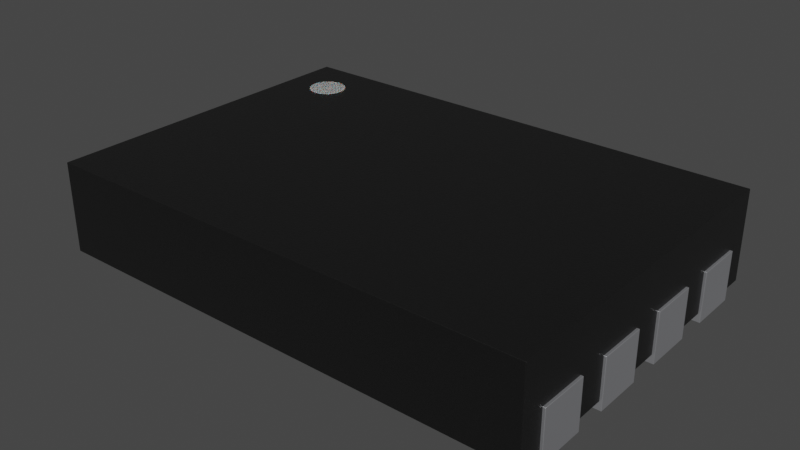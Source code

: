 # Source: STM_UFDFPN8DFN8_2X3.blend  (saved by Blender 4.1.23; exported with 4.5.12 LTS)
import bpy
from mathutils import Matrix  # noqa: F401  (used for matrix-valued properties, if any)

bpy.ops.wm.read_factory_settings(use_empty=True)
scene = bpy.context.scene
scene.name = 'Scene'

# ---- collections
col_collection = bpy.data.collections.new('Collection'); scene.collection.children.link(col_collection)

# ---- materials (node trees are filled in below, after node groups)
mat_plastic_chip = bpy.data.materials.new('plastic_chip')
mat_plastic_chip.preview_render_type = 'CUBE'
mat_white_markings = bpy.data.materials.new('white_markings')
mat_white_markings.preview_render_type = 'FLAT'
mat_metal_pins = bpy.data.materials.new('metal_pins')
mat_metal_pins.preview_render_type = 'CUBE'

# ---- material node trees
mat_plastic_chip.use_nodes = True; mat_plastic_chip.node_tree.nodes.clear()
_N = mat_plastic_chip.node_tree.nodes; _L = mat_plastic_chip.node_tree.links
n0 = _N.new('ShaderNodeBsdfPrincipled'); n0.name = 'Principled BSDF'; n0.location = (10, 300)
n0.distribution = 'GGX'
n0.subsurface_method = 'BURLEY'
n0.inputs[0].default_value = (0.009312, 0.009312, 0.009312, 1.0)
n0.inputs[1].default_value = 0.1372
n0.inputs[2].default_value = 0.3706
n0.inputs[3].default_value = 1.45
n0.inputs[27].default_value = (0.0, 0.0, 0.0, 1.0)
n0.inputs[28].default_value = 1.0
n1 = _N.new('ShaderNodeOutputMaterial'); n1.name = 'Material Output'; n1.location = (300, 300)
n2 = _N.new('ShaderNodeTexNoise'); n2.name = 'Noise Texture'; n2.location = (-893, 54)
n2.inputs[2].default_value = 200.0
n2.inputs[3].default_value = 3.6
n2.inputs[4].default_value = 0.8375
n3 = _N.new('ShaderNodeBump'); n3.name = 'Bump'; n3.location = (-604, -53)
n3.inputs[0].default_value = 0.08
n3.inputs[1].default_value = 1.0
n3.inputs[2].default_value = 1.0
_L.new(n0.outputs[0], n1.inputs[0])
_L.new(n2.outputs[0], n3.inputs[3])
_L.new(n3.outputs[0], n0.inputs[5])
n1.is_active_output = True
mat_white_markings.use_nodes = True; mat_white_markings.node_tree.nodes.clear()
_N = mat_white_markings.node_tree.nodes; _L = mat_white_markings.node_tree.links
n0 = _N.new('ShaderNodeOutputMaterial'); n0.name = 'Material Output'; n0.location = (300, 300)
n1 = _N.new('ShaderNodeBsdfPrincipled'); n1.name = 'Principled BSDF'; n1.location = (-34, 272)
n1.distribution = 'GGX'
n1.subsurface_method = 'BURLEY'
n1.inputs[1].default_value = 0.02
n1.inputs[2].default_value = 0.4636
n1.inputs[3].default_value = 1.4
n1.inputs[8].default_value = 1.0
n1.inputs[10].default_value = 0.3682
n1.inputs[13].default_value = 0.6591
n1.inputs[18].default_value = 0.2318
n1.inputs[20].default_value = 0.6709
n1.inputs[24].default_value = 0.1191
n1.inputs[27].default_value = (0.0, 0.0, 0.0, 1.0)
n1.inputs[28].default_value = 1.0
n2 = _N.new('ShaderNodeMapping'); n2.name = 'Mapping'; n2.location = (-1010, 265)
n2.inputs[3].default_value = (3.0, 1.0, 1.0)
n3 = _N.new('ShaderNodeTexCoord'); n3.name = 'Texture Coordinate'; n3.location = (-1250, 180)
n4 = _N.new('ShaderNodeBump'); n4.name = 'Bump'; n4.location = (-376, -99)
n4.inputs[0].default_value = 0.05
n4.inputs[1].default_value = 1.0
n4.inputs[2].default_value = 1.0
n5 = _N.new('ShaderNodeTexNoise'); n5.name = 'Noise Texture'; n5.location = (-662, 176)
n5.inputs[2].default_value = 88.0
n5.inputs[3].default_value = 10.8
n5.inputs[4].default_value = 0.9167
n5.inputs[8].default_value = 1.6
n6 = _N.new('ShaderNodeValToRGB'); n6.name = 'ColorRamp'; n6.location = (-354, 186)
while len(n6.color_ramp.elements) > 1: n6.color_ramp.elements.remove(n6.color_ramp.elements[-1])
n6.color_ramp.elements[0].position = 0.0; n6.color_ramp.elements[0].color = (0.2596, 0.2596, 0.2596, 1.0)
_e = n6.color_ramp.elements.new(1.0); _e.color = (0.6303, 0.6303, 0.6303, 1.0)
n7 = _N.new('ShaderNodeMix'); n7.name = 'Mix'; n7.location = (-204, 152)
n7.data_type = 'RGBA'
n7.inputs[0].default_value = 0.3682
n7.inputs[7].default_value = (0.2525, 0.2525, 0.2525, 1.0)
_L.new(n5.outputs[0], n6.inputs[0])
_L.new(n1.outputs[0], n0.inputs[0])
_L.new(n3.outputs[2], n2.inputs[0])
_L.new(n2.outputs[0], n5.inputs[0])
_L.new(n5.outputs[0], n4.inputs[3])
_L.new(n4.outputs[0], n1.inputs[5])
_L.new(n6.outputs[0], n7.inputs[6])
_L.new(n7.outputs[2], n1.inputs[0])
n0.is_active_output = True
mat_metal_pins.use_nodes = True; mat_metal_pins.node_tree.nodes.clear()
_N = mat_metal_pins.node_tree.nodes; _L = mat_metal_pins.node_tree.links
n0 = _N.new('ShaderNodeMapping'); n0.name = 'Mapping'; n0.location = (-1447, -91)
n0.inputs[3].default_value = (4.8, 1.2, 1.1)
n1 = _N.new('ShaderNodeBsdfPrincipled'); n1.name = 'Principled BSDF'; n1.location = (-560, 254)
n1.distribution = 'GGX'
n1.subsurface_method = 'BURLEY'
n1.inputs[1].default_value = 0.7818
n1.inputs[2].default_value = 0.2886
n1.inputs[3].default_value = 1.45
n1.inputs[13].default_value = 0.0
n1.inputs[27].default_value = (0.0, 0.0, 0.0, 1.0)
n1.inputs[28].default_value = 1.0
n2 = _N.new('ShaderNodeOutputMaterial'); n2.name = 'Material Output.002'; n2.location = (-205, 253)
n2.width = 213
n3 = _N.new('ShaderNodeTexNoise'); n3.name = 'Noise Texture.002'; n3.location = (-1228, -73)
n3.inputs[2].default_value = 0.1
n3.inputs[3].default_value = 7.0
n3.inputs[4].default_value = 0.6
n3.inputs[8].default_value = 0.4
n4 = _N.new('ShaderNodeTexCoord'); n4.name = 'Texture Coordinate'; n4.location = (-1636, -116)
n5 = _N.new('ShaderNodeMix'); n5.name = 'Mix.001'; n5.location = (-921, 45)
n5.data_type = 'RGBA'
n5.inputs[6].default_value = (0.9398, 0.9547, 1.0, 1.0)
n5.inputs[7].default_value = (0.13, 0.1259, 0.1359, 1.0)
n6 = _N.new('ShaderNodeBump'); n6.name = 'Bump.001'; n6.location = (-1001, -227)
n6.inputs[0].default_value = 0.05
n6.inputs[1].default_value = 0.01
n6.inputs[2].default_value = 1.0
_L.new(n1.outputs[0], n2.inputs[0])
_L.new(n3.outputs[0], n6.inputs[3])
_L.new(n0.outputs[0], n3.inputs[0])
_L.new(n3.outputs[0], n5.inputs[0])
_L.new(n4.outputs[3], n0.inputs[0])
_L.new(n5.outputs[2], n1.inputs[0])
_L.new(n6.outputs[0], n1.inputs[5])
n2.is_active_output = True

# ---- world
world_world = bpy.data.worlds.new('World'); scene.world = world_world
world_world.use_nodes = True; world_world.node_tree.nodes.clear()
_N = world_world.node_tree.nodes; _L = world_world.node_tree.links
n0 = _N.new('ShaderNodeOutputWorld'); n0.name = 'World Output'; n0.location = (300, 300)
n1 = _N.new('ShaderNodeBackground'); n1.name = 'Background'; n1.location = (10, 300)
n1.inputs[0].default_value = (0.05088, 0.05088, 0.05088, 1.0)
_L.new(n1.outputs[0], n0.inputs[0])
n0.is_active_output = True
world_world.color = (0.05088, 0.05088, 0.05088)
world_world.use_sun_shadow = False
world_world.sun_shadow_jitter_overblur = 0.0

# ---- meshes
me_shape_9_indexedfaceset = bpy.data.meshes.new('SHAPE_9_IndexedFaceSet')
me_shape_9_indexedfaceset.from_pydata([(0.6037, -0.415, 0.2402), (0.6037, 0.415, 0.2402), (-0.5324, 0.2834, 0.2413), (-0.5205, 0.2629, 0.2413), (-0.4882, 0.2495, 0.2413), (-0.4764, 0.2511, 0.2413), (-0.4653, 0.2557, 0.2413), (-0.4558, 0.2629, 0.2413), (-0.4424, 0.2953, 0.2413), (-0.4486, 0.3182, 0.2413), (-0.4558, 0.3276, 0.2413), (-0.4764, 0.3395, 0.2413), (-0.5111, 0.3349, 0.2413), (-0.5278, 0.3182, 0.2413), (-0.5, 0.3395, 0.1614), (-0.4486, 0.3182, 0.1614), (-0.444, 0.3071, 0.1614), (-0.4424, 0.2953, 0.1614), (-0.444, 0.2834, 0.1614), (-0.4653, 0.2557, 0.1614), (-0.4764, 0.2511, 0.1614), (-0.4882, 0.2495, 0.1614), (-0.5, 0.2511, 0.1614), (-0.5111, 0.2557, 0.1614), (-0.5278, 0.2724, 0.1614), (-0.5324, 0.2834, 0.1614), (-0.5337, 0.2953, 0.1614), (-0.5324, 0.3071, 0.1614), (-0.5278, 0.3182, 0.1614), (-0.5205, 0.3276, 0.1614), (-0.5111, 0.3349, 0.1614), (-0.4882, 0.341, 0.1614), (-0.4764, 0.3395, 0.1614), (-0.4653, 0.3349, 0.1614), (-0.4558, 0.3276, 0.1614), (-0.4486, 0.2724, 0.1614), (-0.4558, 0.2629, 0.1614), (-0.5205, 0.2629, 0.1614), (-0.5337, 0.2953, 0.2413), (-0.5278, 0.2724, 0.2413), (-0.5111, 0.2557, 0.2413), (-0.5, 0.2511, 0.2413), (-0.4486, 0.2724, 0.2413), (-0.444, 0.2834, 0.2413), (-0.444, 0.3071, 0.2413), (-0.4653, 0.3349, 0.2413), (-0.4882, 0.341, 0.2413), (-0.5, 0.3395, 0.2413), (-0.5205, 0.3276, 0.2413), (-0.5324, 0.3071, 0.2413), (-0.6037, -0.415, 0.02008), (0.6037, -0.415, 0.02008), (-0.6037, 0.415, 0.2402), (-0.6037, -0.415, 0.2402), (-0.6037, 0.415, 0.02008), (0.6037, 0.415, 0.02008), (0.315, -0.315, 0.1201), (-0.315, 0.315, 0.1201), (0.315, 0.315, 0.1201), (-0.315, 0.315, 0.0), (0.315, 0.315, 0.0), (0.315, -0.315, 0.0), (-0.315, -0.315, 0.0), (-0.315, -0.315, 0.1201), (0.4098, 0.3551, 0.0), (0.6098, 0.2354, 0.1201), (0.6098, 0.3551, 0.1201), (0.6098, 0.2354, 0.0), (0.4098, 0.2354, 0.0), (0.6098, 0.3551, 0.0), (0.6098, 0.1583, 0.1201), (0.4098, 0.03858, 0.0), (0.4098, 0.1583, 0.0), (0.6098, 0.03858, 0.1201), (0.6098, 0.03858, 0.0), (0.6098, 0.1583, 0.0), (0.4098, -0.03858, 0.0), (0.6098, -0.03858, 0.0), (0.6098, -0.1583, 0.0), (0.6098, -0.03858, 0.1201), (0.6098, -0.1583, 0.1201), (0.4098, -0.1583, 0.0), (0.4098, -0.2354, 0.0), (0.6098, -0.3551, 0.0), (0.6098, -0.2354, 0.0), (0.6098, -0.2354, 0.1201), (0.6098, -0.3551, 0.1201), (0.4098, -0.3551, 0.0), (-0.6098, -0.2354, 0.0), (-0.6098, -0.3551, 0.0), (-0.6098, -0.2354, 0.1201), (-0.6098, -0.3551, 0.1201), (-0.4098, -0.2354, 0.0), (-0.4098, -0.3551, 0.0), (-0.4098, -0.1583, 0.0), (-0.6098, -0.03858, 0.0), (-0.4098, -0.03858, 0.0), (-0.6098, -0.1583, 0.1201), (-0.6098, -0.03858, 0.1201), (-0.6098, -0.1583, 0.0), (-0.6098, 0.03858, 0.0), (-0.4098, 0.1583, 0.0), (-0.6098, 0.1583, 0.0), (-0.4098, 0.03858, 0.0), (-0.6098, 0.1583, 0.1201), (-0.6098, 0.03858, 0.1201), (-0.6098, 0.3551, 0.0), (-0.6098, 0.2354, 0.0), (-0.6098, 0.3551, 0.1201), (-0.4098, 0.2354, 0.0), (-0.6098, 0.2354, 0.1201), (-0.4098, 0.3551, 0.0), (0.4098, 0.2354, 0.1201), (0.4098, 0.3551, 0.1201), (0.4098, 0.1583, 0.1201), (0.4098, 0.03858, 0.1201), (0.4098, -0.03858, 0.1201), (0.4098, -0.1583, 0.1201), (0.4098, -0.2354, 0.1201), (0.4098, -0.3551, 0.1201), (-0.4098, -0.2354, 0.1201), (-0.4098, -0.3551, 0.1201), (-0.4098, -0.1583, 0.02008), (-0.4098, -0.1583, 0.1201), (-0.4098, -0.03858, 0.02008), (-0.4098, -0.03858, 0.1201), (-0.4098, 0.1583, 0.1201), (-0.4098, 0.03858, 0.1201), (-0.4098, 0.3551, 0.1201), (-0.4098, 0.2354, 0.1201)], [], [(53, 50, 51, 0), (36, 35, 42, 7), (37, 23, 40, 3), (22, 21, 4, 41), (23, 22, 41, 40), (2, 38, 26, 25), (21, 20, 5, 4), (19, 36, 7, 6), (9, 44, 16, 15), (8, 43, 18, 17), (35, 18, 43, 42), (11, 45, 33, 32), (14, 30, 12, 47), (45, 10, 34, 33), (10, 9, 15, 34), (46, 11, 32, 31), (31, 14, 47, 46), (30, 29, 48, 12), (20, 19, 6, 5), (29, 28, 13, 48), (28, 27, 49, 13), (27, 26, 38, 49), (44, 8, 17, 16), (21, 22, 23, 37, 24, 25, 26, 27, 28, 29, 30, 14, 31, 32, 33, 34, 15, 16, 17, 18, 35, 36, 19, 20), (25, 24, 39, 2), (3, 40, 41, 4, 5, 6, 7, 42, 43, 8, 44, 9, 10, 45, 11, 46, 47, 12, 48, 13, 49, 38, 2, 39), (60, 61, 62, 59), (0, 51, 55, 1), (1, 55, 54, 52), (52, 54, 50, 53), (55, 51, 50, 54), (63, 62, 61, 56), (56, 61, 60, 58), (58, 60, 59, 57), (57, 59, 62, 63), (57, 63, 56, 58), (74, 75, 70, 73), (69, 67, 68, 64), (115, 114, 72, 71), (86, 85, 118, 119), (105, 100, 103, 127), (78, 77, 79, 80), (117, 116, 76, 81), (75, 74, 71, 72), (99, 94, 122, 123, 97), (120, 92, 88, 90), (83, 84, 85, 86), (83, 86, 119, 87), (87, 119, 118, 82), (77, 78, 81, 76), (75, 72, 114, 70), (91, 121, 120, 90), (95, 99, 97, 98), (84, 82, 118, 85), (84, 83, 87, 82), (108, 110, 129, 128), (77, 76, 116, 79), (126, 127, 103, 101), (67, 69, 66, 65), (92, 93, 89, 88), (115, 71, 74, 73), (70, 114, 115, 73), (102, 100, 105, 104), (122, 94, 96, 124), (96, 94, 99, 95), (97, 123, 125, 98), (124, 96, 95, 98, 125), (108, 106, 107, 110), (88, 89, 91, 90), (101, 103, 100, 102), (80, 79, 116, 117), (52, 53, 0, 1), (126, 101, 102, 104), (111, 109, 107, 106), (104, 105, 127, 126), (117, 81, 78, 80), (89, 93, 121, 91), (69, 64, 113, 66), (112, 68, 67, 65), (107, 109, 129, 110), (128, 129, 109, 111), (66, 113, 112, 65), (120, 121, 93, 92), (112, 113, 64, 68), (24, 37, 3, 39), (122, 124, 125, 123), (128, 111, 106, 108)])
me_shape_9_indexedfaceset.polygons.foreach_set('use_smooth', [True] * 87)
me_shape_9_indexedfaceset.polygons.foreach_set('material_index', [0, 1, 1, 1, 1, 1, 1, 1, 1, 1, 1, 1, 1, 1, 1, 1, 1, 1, 1, 1, 1, 1, 1, 1, 1, 1, 2, 0, 0, 0, 0, 2, 2, 2, 2, 1, 2, 2, 2, 2, 2, 2, 2, 2, 2, 2, 2, 2, 2, 2, 2, 2, 2, 2, 2, 2, 2, 2, 2, 2, 2, 2, 2, 2, 2, 2, 2, 2, 2, 2, 2, 0, 2, 2, 2, 2, 2, 2, 2, 2, 2, 2, 2, 2, 1, 2, 2])
_k = set([(0, 1), (0, 51), (0, 53), (1, 52), (1, 55), (2, 38), (2, 39), (3, 39), (3, 40), (4, 5), (4, 41), (5, 6), (6, 7), (7, 42), (8, 43), (8, 44), (9, 10), (9, 44), (10, 45), (11, 45), (11, 46), (12, 47), (12, 48), (13, 48), (13, 49), (14, 30), (14, 31), (15, 16), (15, 34), (16, 17), (17, 18), (18, 35), (19, 20), (19, 36), (20, 21), (21, 22), (22, 23), (23, 37), (24, 25), (24, 37), (25, 26), (26, 27), (27, 28), (28, 29), (29, 30), (31, 32), (32, 33), (33, 34), (35, 36), (38, 49), (40, 41), (42, 43), (46, 47), (50, 51), (50, 53), (50, 54), (51, 55), (52, 53), (52, 54), (54, 55), (56, 58), (56, 61), (56, 63), (57, 58), (57, 59), (57, 63), (58, 60), (59, 60), (59, 62), (60, 61), (61, 62), (62, 63), (64, 68), (64, 69), (64, 113), (65, 66), (65, 67), (65, 112), (66, 69), (66, 113), (67, 68), (67, 69), (68, 112), (70, 73), (70, 75), (70, 114), (71, 72), (71, 74), (71, 115), (72, 75), (72, 114), (73, 74), (73, 115), (74, 75), (76, 77), (76, 81), (76, 116), (77, 78), (77, 79), (78, 80), (78, 81), (79, 80), (79, 116), (80, 117), (81, 117), (82, 84), (82, 87), (82, 118), (83, 84), (83, 86), (83, 87), (84, 85), (85, 86), (85, 118), (86, 119), (87, 119), (88, 89), (88, 90), (88, 92), (89, 91), (89, 93), (90, 91), (90, 120), (91, 121), (92, 93), (92, 120), (93, 121), (94, 96), (94, 99), (94, 122), (95, 96), (95, 98), (95, 99), (96, 124), (97, 98), (97, 99), (97, 123), (98, 125), (100, 102), (100, 103), (100, 105), (101, 102), (101, 103), (101, 126), (102, 104), (103, 127), (104, 105), (104, 126), (105, 127), (106, 107), (106, 108), (106, 111), (107, 109), (107, 110), (108, 110), (108, 128), (109, 111), (109, 129), (110, 129), (111, 128), (112, 113), (114, 115), (116, 117), (118, 119), (120, 121), (122, 123), (122, 124), (123, 125), (124, 125), (126, 127), (128, 129)])
me_shape_9_indexedfaceset.attributes.new('sharp_edge', 'BOOLEAN', 'EDGE').data.foreach_set('value', [ (min(e.vertices), max(e.vertices)) in _k for e in me_shape_9_indexedfaceset.edges])
_uv = me_shape_9_indexedfaceset.uv_layers.new(name='UVMap')
_uv.uv.foreach_set('vector', [0.1282, 0.6, 0.1282, 0.4195, 1.118, 0.4195, 1.118, 0.6, 0.6441, 0.6, 0.6519, 0.6, 0.6519, 0.6009, 0.6441, 0.6009, 0.1963, 0.6, 0.2041, 0.6, 0.2041, 0.6009, 0.1963, 0.6009, 0.2131, 0.6, 0.2228, 0.6, 0.2228, 0.6009, 0.2131, 0.6009, 0.2041, 0.6, 0.2131, 0.6, 0.2131, 0.6009, 0.2041, 0.6009, 0.661, 0.6009, 0.6707, 0.6009, 0.6707, 0.6, 0.661, 0.6, 0.2228, 0.6, 0.2325, 0.6, 0.2325, 0.6009, 0.2228, 0.6009, 0.2416, 0.6, 0.2494, 0.6, 0.2494, 0.6009, 0.2416, 0.6009, 0.6894, 0.6009, 0.6804, 0.6009, 0.6804, 0.6, 0.6894, 0.6, 0.6707, 0.6009, 0.661, 0.6009, 0.661, 0.6, 0.6707, 0.6, 0.6519, 0.6, 0.661, 0.6, 0.661, 0.6009, 0.6519, 0.6009, 0.2325, 0.6009, 0.2416, 0.6009, 0.2416, 0.6, 0.2325, 0.6, 0.2131, 0.6, 0.2041, 0.6, 0.2041, 0.6009, 0.2131, 0.6009, 0.2416, 0.6009, 0.2494, 0.6009, 0.2494, 0.6, 0.2416, 0.6, 0.6972, 0.6009, 0.6894, 0.6009, 0.6894, 0.6, 0.6972, 0.6, 0.2228, 0.6009, 0.2325, 0.6009, 0.2325, 0.6, 0.2228, 0.6, 0.2228, 0.6, 0.2131, 0.6, 0.2131, 0.6009, 0.2228, 0.6009, 0.2041, 0.6, 0.1963, 0.6, 0.1963, 0.6009, 0.2041, 0.6009, 0.2325, 0.6, 0.2416, 0.6, 0.2416, 0.6009, 0.2325, 0.6009, 0.6972, 0.6, 0.6894, 0.6, 0.6894, 0.6009, 0.6972, 0.6009, 0.6894, 0.6, 0.6804, 0.6, 0.6804, 0.6009, 0.6894, 0.6009, 0.6804, 0.6, 0.6707, 0.6, 0.6707, 0.6009, 0.6804, 0.6009, 0.6804, 0.6009, 0.6707, 0.6009, 0.6707, 0.6, 0.6804, 0.6, 0.2228, 0.6332, 0.2131, 0.6344, 0.2041, 0.6382, 0.1963, 0.6441, 0.1904, 0.6519, 0.1866, 0.661, 0.1856, 0.6707, 0.1866, 0.6804, 0.1904, 0.6894, 0.1963, 0.6972, 0.2041, 0.7032, 0.2131, 0.7069, 0.2228, 0.7082, 0.2325, 0.7069, 0.2416, 0.7032, 0.2494, 0.6972, 0.2553, 0.6894, 0.2591, 0.6804, 0.2603, 0.6707, 0.2591, 0.661, 0.2553, 0.6519, 0.2494, 0.6441, 0.2416, 0.6382, 0.2325, 0.6344, 0.661, 0.6, 0.6519, 0.6, 0.6519, 0.6009, 0.661, 0.6009, 0.1963, 0.6441, 0.2041, 0.6382, 0.2131, 0.6344, 0.2228, 0.6332, 0.2325, 0.6344, 0.2416, 0.6382, 0.2494, 0.6441, 0.2553, 0.6519, 0.2591, 0.661, 0.2603, 0.6707, 0.2591, 0.6804, 0.2553, 0.6894, 0.2494, 0.6972, 0.2416, 0.7032, 0.2325, 0.7069, 0.2228, 0.7082, 0.2131, 0.7069, 0.2041, 0.7032, 0.1963, 0.6972, 0.1904, 0.6894, 0.1866, 0.6804, 0.1856, 0.6707, 0.1866, 0.661, 0.1904, 0.6519, 0.8813, 0.6868, 0.8813, 0.1703, 0.3649, 0.1703, 0.3649, 0.6868, 0.08836, 0.6, 0.08836, 0.4195, 0.7688, 0.4195, 0.7688, 0.6, 1.118, 0.6, 1.118, 0.4195, 0.1282, 0.4195, 0.1282, 0.6, 0.7688, 0.6, 0.7688, 0.4195, 0.08836, 0.4195, 0.08836, 0.6, 1.118, 0.7688, 1.118, 0.08836, 0.1282, 0.08836, 0.1282, 0.7688, 0.3649, 0.5015, 0.3649, 0.4031, 0.8813, 0.4031, 0.8813, 0.5015, 0.1703, 0.5015, 0.1703, 0.4031, 0.6868, 0.4031, 0.6868, 0.5015, 0.8813, 0.5015, 0.8813, 0.4031, 0.3649, 0.4031, 0.3649, 0.5015, 0.6868, 0.5015, 0.6868, 0.4031, 0.1703, 0.4031, 0.1703, 0.5015, 0.3649, 0.6868, 0.3649, 0.1703, 0.8813, 0.1703, 0.8813, 0.6868, 0.4602, 0.4031, 0.5583, 0.4031, 0.5583, 0.5015, 0.4602, 0.5015, 1.123, 0.7197, 1.123, 0.6216, 0.9591, 0.6216, 0.9591, 0.7197, 0.4602, 0.5015, 0.5583, 0.5015, 0.5583, 0.4031, 0.4602, 0.4031, 1.123, 0.1374, 1.123, 0.2356, 0.9591, 0.2356, 0.9591, 0.1374, 0.1231, 0.5015, 0.1231, 0.4031, 0.2871, 0.4031, 0.2871, 0.5015, 0.2988, 0.4031, 0.3969, 0.4031, 0.3969, 0.5015, 0.2988, 0.5015, 0.2988, 0.5015, 0.3969, 0.5015, 0.3969, 0.4031, 0.2988, 0.4031, 1.123, 0.5583, 1.123, 0.4602, 0.9591, 0.4602, 0.9591, 0.5583, 0.1231, 0.4031, 0.2871, 0.4031, 0.2871, 0.4195, 0.2871, 0.5015, 0.1231, 0.5015, 0.2871, 0.5015, 0.2871, 0.4031, 0.1231, 0.4031, 0.1231, 0.5015, 0.1374, 0.4031, 0.2356, 0.4031, 0.2356, 0.5015, 0.1374, 0.5015, 1.123, 0.4031, 1.123, 0.5015, 0.9591, 0.5015, 0.9591, 0.4031, 0.1374, 0.4031, 0.1374, 0.5015, 0.2356, 0.5015, 0.2356, 0.4031, 1.123, 0.3969, 1.123, 0.2988, 0.9591, 0.2988, 0.9591, 0.3969, 1.123, 0.4031, 0.9591, 0.4031, 0.9591, 0.5015, 1.123, 0.5015, 0.1231, 0.1374, 0.2871, 0.1374, 0.2871, 0.2356, 0.1231, 0.2356, 0.3969, 0.4031, 0.2988, 0.4031, 0.2988, 0.5015, 0.3969, 0.5015, 1.123, 0.4031, 0.9591, 0.4031, 0.9591, 0.5015, 1.123, 0.5015, 1.123, 0.2356, 1.123, 0.1374, 0.9591, 0.1374, 0.9591, 0.2356, 0.1231, 0.7197, 0.1231, 0.6216, 0.2871, 0.6216, 0.2871, 0.7197, 1.123, 0.4031, 0.9591, 0.4031, 0.9591, 0.5015, 1.123, 0.5015, 0.5583, 0.5015, 0.4602, 0.5015, 0.4602, 0.4031, 0.5583, 0.4031, 0.6216, 0.4031, 0.7197, 0.4031, 0.7197, 0.5015, 0.6216, 0.5015, 0.2871, 0.2356, 0.2871, 0.1374, 0.1231, 0.1374, 0.1231, 0.2356, 0.9591, 0.5015, 0.9591, 0.4031, 1.123, 0.4031, 1.123, 0.5015, 1.123, 0.5583, 0.9591, 0.5583, 0.9591, 0.4602, 1.123, 0.4602, 0.5583, 0.4031, 0.4602, 0.4031, 0.4602, 0.5015, 0.5583, 0.5015, 0.2988, 0.4195, 0.2988, 0.4031, 0.3969, 0.4031, 0.3969, 0.4195, 0.2871, 0.3969, 0.2871, 0.2988, 0.1231, 0.2988, 0.1231, 0.3969, 0.1231, 0.2988, 0.2871, 0.2988, 0.2871, 0.3969, 0.1231, 0.3969, 0.2871, 0.4195, 0.2871, 0.4031, 0.1231, 0.4031, 0.1231, 0.5015, 0.2871, 0.5015, 0.7197, 0.5015, 0.7197, 0.4031, 0.6216, 0.4031, 0.6216, 0.5015, 0.2356, 0.4031, 0.1374, 0.4031, 0.1374, 0.5015, 0.2356, 0.5015, 0.2871, 0.5583, 0.2871, 0.4602, 0.1231, 0.4602, 0.1231, 0.5583, 1.123, 0.2988, 1.123, 0.3969, 0.9591, 0.3969, 0.9591, 0.2988, 0.1282, 0.7688, 0.1282, 0.08836, 1.118, 0.08836, 1.118, 0.7688, 0.2871, 0.5015, 0.2871, 0.4031, 0.1231, 0.4031, 0.1231, 0.5015, 0.2871, 0.7197, 0.2871, 0.6216, 0.1231, 0.6216, 0.1231, 0.7197, 0.1231, 0.5583, 0.1231, 0.4602, 0.2871, 0.4602, 0.2871, 0.5583, 0.9591, 0.5015, 0.9591, 0.4031, 1.123, 0.4031, 1.123, 0.5015, 0.1231, 0.4031, 0.2871, 0.4031, 0.2871, 0.5015, 0.1231, 0.5015, 1.123, 0.4031, 0.9591, 0.4031, 0.9591, 0.5015, 1.123, 0.5015, 0.9591, 0.5015, 0.9591, 0.4031, 1.123, 0.4031, 1.123, 0.5015, 0.1231, 0.4031, 0.2871, 0.4031, 0.2871, 0.5015, 0.1231, 0.5015, 0.7197, 0.5015, 0.6216, 0.5015, 0.6216, 0.4031, 0.7197, 0.4031, 1.123, 0.7197, 0.9591, 0.7197, 0.9591, 0.6216, 1.123, 0.6216, 0.2356, 0.5015, 0.1374, 0.5015, 0.1374, 0.4031, 0.2356, 0.4031, 0.6216, 0.5015, 0.7197, 0.5015, 0.7197, 0.4031, 0.6216, 0.4031, 0.6519, 0.6, 0.6441, 0.6, 0.6441, 0.6009, 0.6519, 0.6009, 0.2988, 0.4195, 0.3969, 0.4195, 0.3969, 0.5015, 0.2988, 0.5015, 0.2871, 0.5015, 0.2871, 0.4031, 0.1231, 0.4031, 0.1231, 0.5015])
me_shape_9_indexedfaceset.materials.append(mat_plastic_chip)
me_shape_9_indexedfaceset.materials.append(mat_white_markings)
me_shape_9_indexedfaceset.materials.append(mat_metal_pins)
me_shape_9_indexedfaceset.update()
me_shape_9_indexedfaceset.normals_split_custom_set([tuple(v) for v in zip(*[iter([0.0, -1.0, 0.0, 0.0, -1.0, 0.0, 0.0, -1.0, 0.0, 0.0, -1.0, 0.0, 0.7071, -0.7071, 0.0, 0.866, -0.5, 0.0, 0.866, -0.5, 0.0, 0.7071, -0.7071, 0.0, -0.7071, -0.7071, 0.0, -0.5, -0.866, 0.0, -0.5, -0.866, 0.0, -0.7071, -0.7071, 0.0, -0.2588, -0.9659, 0.0, 2.536e-07, -1.0, 0.0, 2.536e-07, -1.0, 0.0, -0.2588, -0.9659, 0.0, -0.5, -0.866, 0.0, -0.2588, -0.9659, 0.0, -0.2588, -0.9659, 0.0, -0.5, -0.866, 0.0, -0.9689, -0.2476, 0.0, -1.0, 0.0, 0.0, -1.0, 0.0, 0.0, -0.9689, -0.2476, 0.0, 2.536e-07, -1.0, 0.0, 0.2588, -0.9659, 0.0, 0.2588, -0.9659, 0.0, 2.536e-07, -1.0, 0.0, 0.5, -0.866, 0.0, 0.7071, -0.7071, 0.0, 0.7071, -0.7071, 0.0, 0.5, -0.866, 0.0, 0.866, 0.5, 0.0, 0.9659, 0.2588, 0.0, 0.9659, 0.2588, 0.0, 0.866, 0.5, 0.0, 1.0, 0.0, 0.0, 0.9659, -0.2588, 0.0, 0.9659, -0.2588, 0.0, 1.0, 0.0, 0.0, 0.866, -0.5, 0.0, 0.9659, -0.2588, 0.0, 0.9659, -0.2588, 0.0, 0.866, -0.5, 0.0, 0.2588, 0.9659, 0.0, 0.5, 0.866, 0.0, 0.5, 0.866, 0.0, 0.2588, 0.9659, 0.0, -0.2588, 0.9659, 0.0, -0.5, 0.866, 0.0, -0.5, 0.866, 0.0, -0.2588, 0.9659, 0.0, 0.5, 0.866, 0.0, 0.7071, 0.7071, 0.0, 0.7071, 0.7071, 0.0, 0.5, 0.866, 0.0, 0.7071, 0.7071, 0.0, 0.866, 0.5, 0.0, 0.866, 0.5, 0.0, 0.7071, 0.7071, 0.0, 2.44e-07, 1.0, 0.0, 0.2588, 0.9659, 0.0, 0.2588, 0.9659, 0.0, 2.44e-07, 1.0, 0.0, 2.44e-07, 1.0, 0.0, -0.2588, 0.9659, 0.0, -0.2588, 0.9659, 0.0, 2.44e-07, 1.0, 0.0, -0.5, 0.866, 0.0, -0.7071, 0.7071, 0.0, -0.7071, 0.7071, 0.0, -0.5, 0.866, 0.0, 0.2588, -0.9659, 0.0, 0.5, -0.866, 0.0, 0.5, -0.866, 0.0, 0.2588, -0.9659, 0.0, -0.7071, 0.7071, 0.0, -0.866, 0.5, 0.0, -0.866, 0.5, 0.0, -0.7071, 0.7071, 0.0, -0.866, 0.5, 0.0, -0.9689, 0.2476, 0.0, -0.9689, 0.2476, 0.0, -0.866, 0.5, 0.0, -0.9689, 0.2476, 0.0, -1.0, 0.0, 0.0, -1.0, 0.0, 0.0, -0.9689, 0.2476, 0.0, 0.9659, 0.2588, 0.0, 1.0, 0.0, 0.0, 1.0, 0.0, 0.0, 0.9659, 0.2588, 0.0, -2.419e-07, 0.0, -1.0, -2.419e-07, 0.0, -1.0, -2.419e-07, 0.0, -1.0, -2.419e-07, 0.0, -1.0, -2.419e-07, 0.0, -1.0, -2.419e-07, 0.0, -1.0, -2.419e-07, 0.0, -1.0, -2.419e-07, 0.0, -1.0, -2.419e-07, 0.0, -1.0, -2.419e-07, 0.0, -1.0, -2.419e-07, 0.0, -1.0, -2.419e-07, 0.0, -1.0, -2.419e-07, 0.0, -1.0, -2.419e-07, 0.0, -1.0, -2.419e-07, 0.0, -1.0, -2.419e-07, 0.0, -1.0, -2.419e-07, 0.0, -1.0, -2.419e-07, 0.0, -1.0, -2.419e-07, 0.0, -1.0, -2.419e-07, 0.0, -1.0, -2.419e-07, 0.0, -1.0, -2.419e-07, 0.0, -1.0, -2.419e-07, 0.0, -1.0, -2.419e-07, 0.0, -1.0, -0.9689, -0.2476, 0.0, -0.866, -0.5, 0.0, -0.866, -0.5, 0.0, -0.9689, -0.2476, 0.0, 3.583e-08, 0.0, 1.0, 3.583e-08, 0.0, 1.0, 3.583e-08, 0.0, 1.0, 3.583e-08, 0.0, 1.0, 3.583e-08, 0.0, 1.0, 3.583e-08, 0.0, 1.0, 3.583e-08, 0.0, 1.0, 3.583e-08, 0.0, 1.0, 3.583e-08, 0.0, 1.0, 3.583e-08, 0.0, 1.0, 3.583e-08, 0.0, 1.0, 3.583e-08, 0.0, 1.0, 3.583e-08, 0.0, 1.0, 3.583e-08, 0.0, 1.0, 3.583e-08, 0.0, 1.0, 3.583e-08, 0.0, 1.0, 3.583e-08, 0.0, 1.0, 3.583e-08, 0.0, 1.0, 3.583e-08, 0.0, 1.0, 3.583e-08, 0.0, 1.0, 3.583e-08, 0.0, 1.0, 3.583e-08, 0.0, 1.0, 3.583e-08, 0.0, 1.0, 3.583e-08, 0.0, 1.0, 0.0, 0.0, -1.0, 0.0, 0.0, -1.0, 0.0, 0.0, -1.0, 0.0, 0.0, -1.0, 1.0, 0.0, 0.0, 1.0, 0.0, 0.0, 1.0, 0.0, 0.0, 1.0, 0.0, 0.0, 0.0, 1.0, 0.0, 0.0, 1.0, 0.0, 0.0, 1.0, 0.0, 0.0, 1.0, 0.0, -1.0, 0.0, 0.0, -1.0, 0.0, 0.0, -1.0, 0.0, 0.0, -1.0, 0.0, 0.0, 0.0, 0.0, -1.0, 0.0, 0.0, -1.0, 0.0, 0.0, -1.0, 0.0, 0.0, -1.0, 0.0, -1.0, 0.0, 0.0, -1.0, 0.0, 0.0, -1.0, 0.0, 0.0, -1.0, 0.0, 1.0, 0.0, 0.0, 1.0, 0.0, 0.0, 1.0, 0.0, 0.0, 1.0, 0.0, 0.0, 0.0, 1.0, 0.0, 0.0, 1.0, 0.0, 0.0, 1.0, 0.0, 0.0, 1.0, 0.0, -1.0, 0.0, 0.0, -1.0, 0.0, 0.0, -1.0, 0.0, 0.0, -1.0, 0.0, 0.0, 0.0, 0.0, 1.0, 0.0, 0.0, 1.0, 0.0, 0.0, 1.0, 0.0, 0.0, 1.0, 1.0, 0.0, 0.0, 1.0, 0.0, 0.0, 1.0, 0.0, 0.0, 1.0, 0.0, 0.0, 0.0, 0.0, -1.0, 0.0, 0.0, -1.0, 0.0, 0.0, -1.0, 0.0, 0.0, -1.0, -1.0, 0.0, 2.482e-07, -1.0, 0.0, 2.482e-07, -1.0, 0.0, 2.482e-07, -1.0, 0.0, 2.482e-07, 0.0, 0.0, 1.0, 0.0, 0.0, 1.0, 0.0, 0.0, 1.0, 0.0, 0.0, 1.0, 0.0, -1.0, 9.099e-09, 0.0, -1.0, 9.099e-09, 0.0, -1.0, 9.099e-09, 0.0, -1.0, 9.099e-09, 1.0, 0.0, 0.0, 1.0, 0.0, 0.0, 1.0, 0.0, 0.0, 1.0, 0.0, 0.0, -1.0, 0.0, 2.482e-07, -1.0, 0.0, 2.482e-07, -1.0, 0.0, 2.482e-07, -1.0, 0.0, 2.482e-07, 0.0, 0.0, -1.0, 0.0, 0.0, -1.0, 0.0, 0.0, -1.0, 0.0, 0.0, -1.0, 0.0, -1.0, 0.0, 0.0, -1.0, 0.0, 0.0, -1.0, 0.0, 0.0, -1.0, 0.0, 0.0, -1.0, 0.0, 0.0, 1.0, 0.0, 0.0, 1.0, 0.0, 0.0, 1.0, 0.0, 0.0, 1.0, 0.0, 1.0, 0.0, 0.0, 1.0, 0.0, 0.0, 1.0, 0.0, 0.0, 1.0, 0.0, 0.0, 0.0, -1.0, 1.798e-07, 0.0, -1.0, 1.798e-07, 0.0, -1.0, 1.798e-07, 0.0, -1.0, 1.798e-07, -1.0, 0.0, 2.482e-07, -1.0, 0.0, 2.482e-07, -1.0, 0.0, 2.482e-07, -1.0, 0.0, 2.482e-07, 0.0, 0.0, -1.0, 0.0, 0.0, -1.0, 0.0, 0.0, -1.0, 0.0, 0.0, -1.0, 0.0, 1.0, 0.0, 0.0, 1.0, 0.0, 0.0, 1.0, 0.0, 0.0, 1.0, 0.0, 0.0, 0.0, 1.0, 0.0, 0.0, 1.0, 0.0, 0.0, 1.0, 0.0, 0.0, 1.0, -1.0, 0.0, 0.0, -1.0, 0.0, 0.0, -1.0, 0.0, 0.0, -1.0, 0.0, 0.0, 0.0, 1.0, 0.0, 0.0, 1.0, 0.0, 0.0, 1.0, 0.0, 0.0, 1.0, 0.0, 0.0, 0.0, -1.0, 0.0, 0.0, -1.0, 0.0, 0.0, -1.0, 0.0, 0.0, -1.0, 0.0, 0.0, 1.0, 0.0, 0.0, 1.0, 0.0, 0.0, 1.0, 0.0, 0.0, 1.0, 0.0, 1.0, 0.0, 0.0, 1.0, 0.0, 0.0, 1.0, 0.0, 0.0, 1.0, 0.0, 1.0, 0.0, 2.482e-07, 1.0, 0.0, 2.482e-07, 1.0, 0.0, 2.482e-07, 1.0, 0.0, 2.482e-07, 1.0, 0.0, 0.0, 1.0, 0.0, 0.0, 1.0, 0.0, 0.0, 1.0, 0.0, 0.0, 0.0, 0.0, -1.0, 0.0, 0.0, -1.0, 0.0, 0.0, -1.0, 0.0, 0.0, -1.0, 0.0, -1.0, 0.0, 0.0, -1.0, 0.0, 0.0, -1.0, 0.0, 0.0, -1.0, 0.0, 0.0, 0.0, 1.0, 0.0, 0.0, 1.0, 0.0, 0.0, 1.0, 0.0, 0.0, 1.0, -1.0, 0.0, 0.0, -1.0, 0.0, 0.0, -1.0, 0.0, 0.0, -1.0, 0.0, 0.0, 1.0, 0.0, 1.484e-06, 1.0, 0.0, 1.484e-06, 1.0, 0.0, 1.484e-06, 1.0, 0.0, 1.484e-06, 0.0, 0.0, -1.0, 0.0, 0.0, -1.0, 0.0, 0.0, -1.0, 0.0, 0.0, -1.0, 0.0, 0.0, 1.0, 0.0, 0.0, 1.0, 0.0, 0.0, 1.0, 0.0, 0.0, 1.0, 0.0, 1.0, 0.0, 0.0, 1.0, 0.0, 0.0, 1.0, 0.0, 0.0, 1.0, 0.0, 0.0, 1.0, 0.0, -1.0, 0.0, 0.0, -1.0, 0.0, 0.0, -1.0, 0.0, 0.0, -1.0, 0.0, 0.0, -1.0, 0.0, 0.0, -1.0, 0.0, 0.0, -1.0, 0.0, 0.0, -1.0, 0.0, 0.0, 0.0, 0.0, -1.0, 0.0, 0.0, -1.0, 0.0, 0.0, -1.0, 0.0, 0.0, -1.0, 0.0, 0.0, 1.0, 0.0, 0.0, 1.0, 0.0, 0.0, 1.0, 0.0, 0.0, 1.0, 0.0, 0.0, 1.0, 0.0, 0.0, 1.0, 0.0, 0.0, 1.0, 0.0, 0.0, 1.0, 0.0, 1.0, 0.0, 0.0, 1.0, 0.0, 0.0, 1.0, 0.0, 0.0, 1.0, 0.0, 0.0, 0.0, -1.0, 0.0, 0.0, -1.0, 0.0, 0.0, -1.0, 0.0, 0.0, -1.0, 0.0, 0.0, 1.0, 0.0, 0.0, 1.0, 0.0, 0.0, 1.0, 0.0, 0.0, 1.0, 0.0, -1.0, 0.0, 0.0, -1.0, 0.0, 0.0, -1.0, 0.0, 0.0, -1.0, 0.0, 0.0, -1.0, 3.102e-07, 0.0, -1.0, 3.102e-07, 0.0, -1.0, 3.102e-07, 0.0, -1.0, 3.102e-07, 0.0, 1.0, 3.102e-07, 0.0, 1.0, 3.102e-07, 0.0, 1.0, 3.102e-07, 0.0, 1.0, 3.102e-07, 0.0, -1.0, 0.0, 0.0, -1.0, 0.0, 0.0, -1.0, 0.0, 0.0, -1.0, 0.0, 0.0, -1.0, 0.0, 0.0, -1.0, 0.0, 0.0, -1.0, 0.0, 0.0, -1.0, 0.0, 1.0, 0.0, 2.482e-07, 1.0, 0.0, 2.482e-07, 1.0, 0.0, 2.482e-07, 1.0, 0.0, 2.482e-07, 0.0, 0.0, 1.0, 0.0, 0.0, 1.0, 0.0, 0.0, 1.0, 0.0, 0.0, 1.0, 1.0, 0.0, 2.482e-07, 1.0, 0.0, 2.482e-07, 1.0, 0.0, 2.482e-07, 1.0, 0.0, 2.482e-07, -1.0, 0.0, 2.482e-07, -1.0, 0.0, 2.482e-07, -1.0, 0.0, 2.482e-07, -1.0, 0.0, 2.482e-07, -0.866, -0.5, 0.0, -0.7071, -0.7071, 0.0, -0.7071, -0.7071, 0.0, -0.866, -0.5, 0.0, 1.0, 0.0, 0.0, 1.0, 0.0, 0.0, 1.0, 0.0, 0.0, 1.0, 0.0, 0.0, 0.0, 1.0, 3.102e-07, 0.0, 1.0, 3.102e-07, 0.0, 1.0, 3.102e-07, 0.0, 1.0, 3.102e-07])] * 3)])

# ---- objects
ob_shape_9_indexedfaceset = bpy.data.objects.new('SHAPE_9_IndexedFaceSet', me_shape_9_indexedfaceset)

# ---- transforms, parenting, visibility, modifiers, constraints
ob_shape_9_indexedfaceset.location = (0.0, 0.0, 0.0)
ob_shape_9_indexedfaceset.scale = (2.54, 2.54, 2.54)
_m = ob_shape_9_indexedfaceset.modifiers.new('Bevel', 'BEVEL')
_m.width = 0.001
_m.width_pct = 0.001
_m.segments = 5

# ---- collection membership
col_collection.objects.link(ob_shape_9_indexedfaceset)

# ---- scene / render settings (as saved in the file)
scene.frame_start = 1; scene.frame_end = 250; scene.frame_set(1)
scene.render.engine = 'CYCLES'
scene.cycles.use_denoising = False
scene.cycles.samples = 128
scene.cycles.sampling_pattern = 'TABULATED_SOBOL'
scene.cycles.use_adaptive_sampling = False
scene.cycles.use_light_tree = False
scene.eevee.ray_tracing_options.trace_max_roughness = 0.0
scene.view_settings.view_transform = 'Filmic'
bpy.context.view_layer.update()

# ---- added for rendering (the .blend has no active camera and no usable light): camera, sun
cam_auto = bpy.data.cameras.new('AutoCamera')
cam_auto.lens = 50.0
cam_auto.sensor_width = 36.0
cam_auto.clip_end = 1000.0
ob_auto_camera = bpy.data.objects.new('AutoCamera', cam_auto)
scene.collection.objects.link(ob_auto_camera)
ob_auto_camera.location = (3.51306, -4.21567, 3.11695)
ob_auto_camera.rotation_euler = (1.09748, -7.21219e-08, 0.694738)
scene.camera = ob_auto_camera
light_auto_sun = bpy.data.lights.new('AutoSun', 'SUN')
light_auto_sun.energy = 3.0
light_auto_sun.angle = 0.0523599
ob_auto_sun = bpy.data.objects.new('AutoSun', light_auto_sun)
scene.collection.objects.link(ob_auto_sun)
ob_auto_sun.rotation_euler = (0.872665, 0.174533, 0.523599)
bpy.context.view_layer.update()
